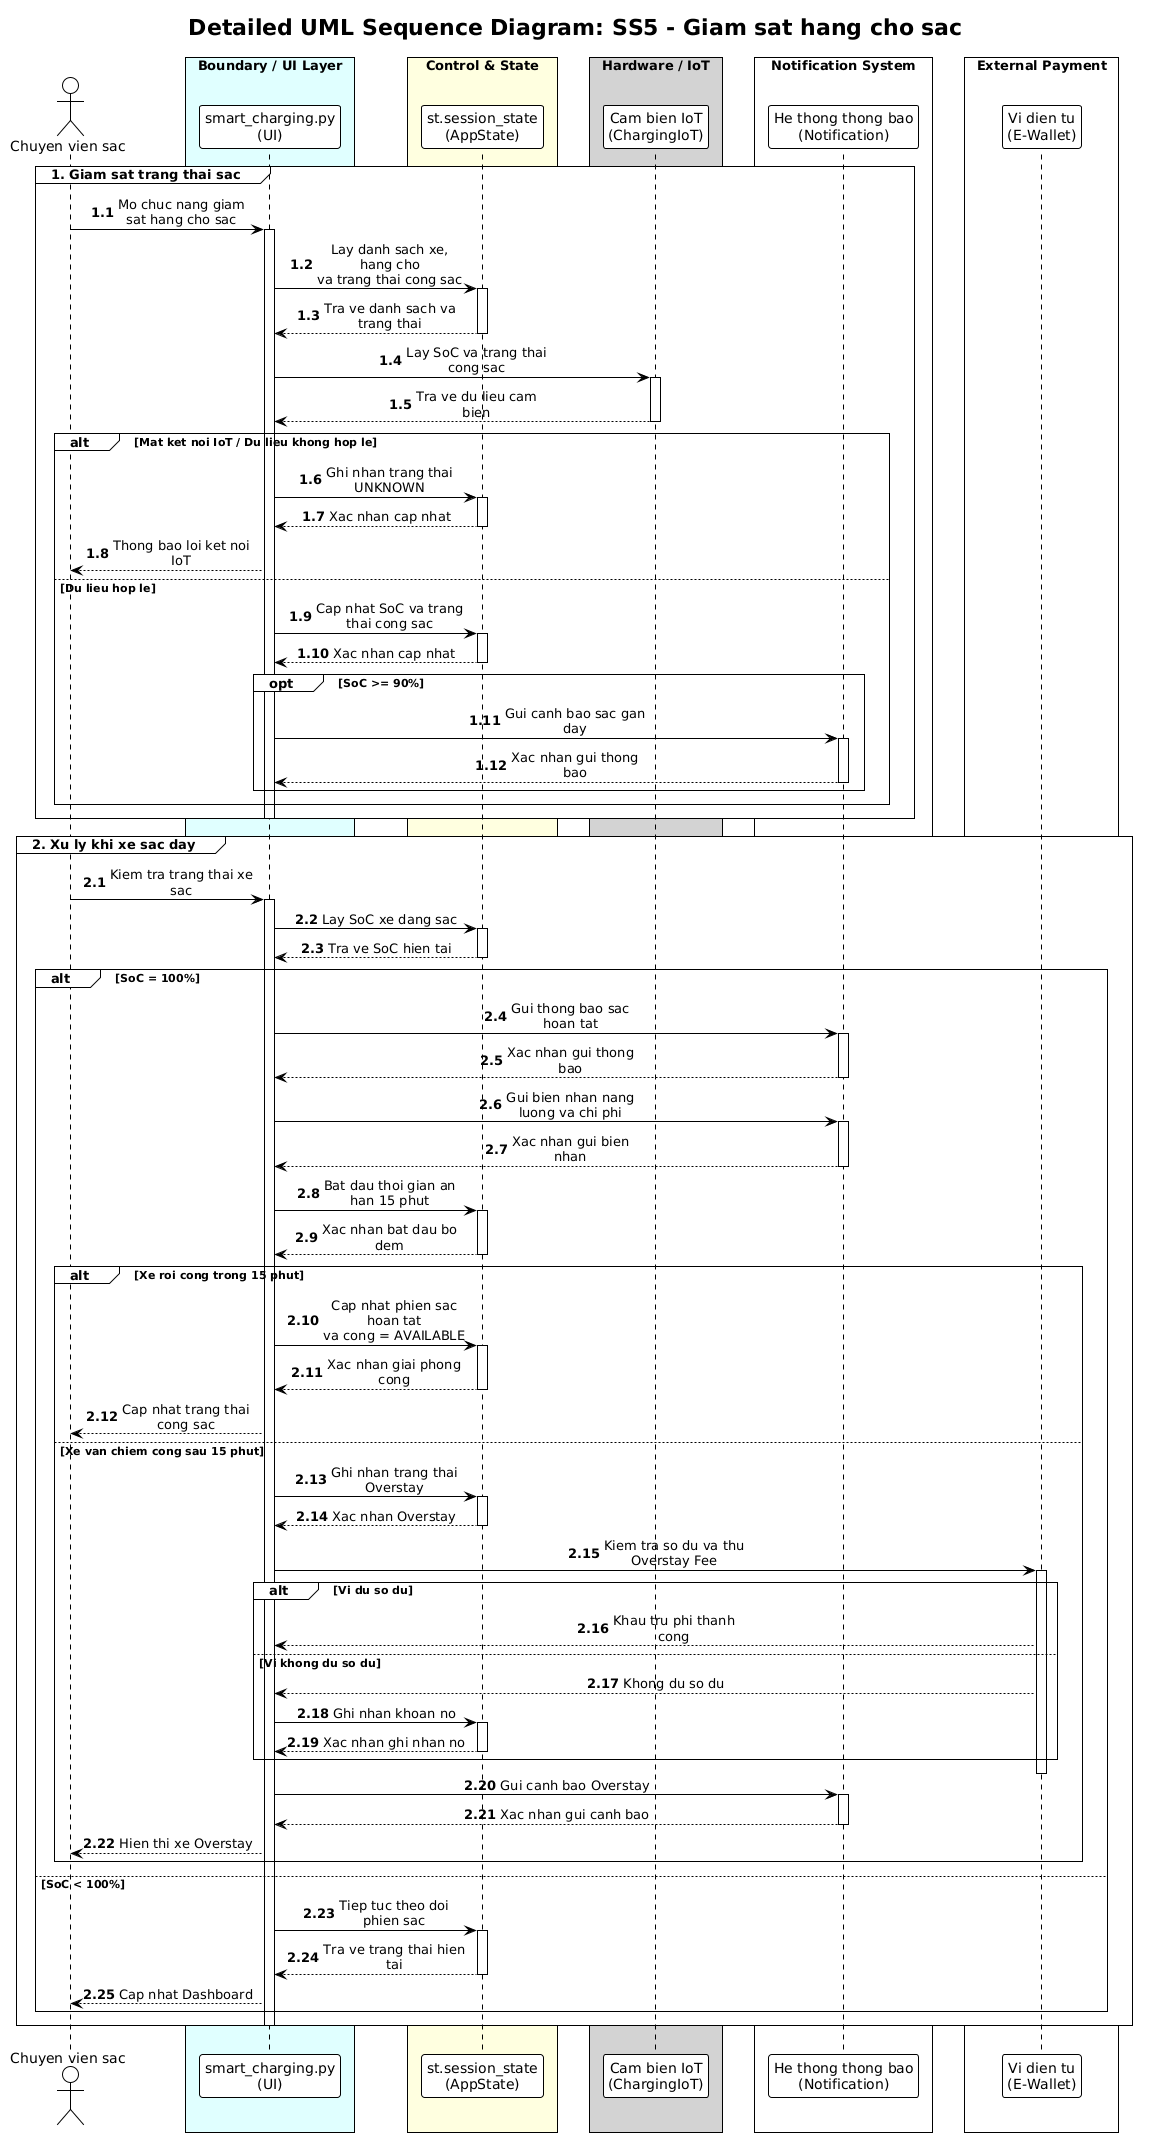

The diagram above was rendered by PlantUML. Its source (embedded in the PNG):
@startuml
!theme plain
skinparam sequenceMessageAlign center
skinparam maxMessageSize 150
skinparam BoxPadding 10

title "Detailed UML Sequence Diagram: SS5 - Giam sat hang cho sac"

actor "Chuyen vien sac" as Operator

box "Boundary / UI Layer" #LightCyan
participant "smart_charging.py\n(UI)" as UI
end box

box "Control & State" #LightYellow
participant "st.session_state\n(AppState)" as AppState
end box

box "Hardware / IoT" #LightGray
participant "Cam bien IoT\n(ChargingIoT)" as IoT
end box

box "Notification System" #White
participant "He thong thong bao\n(Notification)" as Notification
end box

box "External Payment" #White
participant "Vi dien tu\n(E-Wallet)" as EWallet
end box

autonumber 1.1
group 1. Giam sat trang thai sac
    Operator -> UI: Mo chuc nang giam sat hang cho sac
    activate UI

    UI -> AppState: Lay danh sach xe, hang cho\nva trang thai cong sac
    activate AppState
    AppState --> UI: Tra ve danh sach va trang thai
    deactivate AppState

    UI -> IoT: Lay SoC va trang thai cong sac
    activate IoT
    IoT --> UI: Tra ve du lieu cam bien
    deactivate IoT

    alt Mat ket noi IoT / Du lieu khong hop le
        UI -> AppState: Ghi nhan trang thai UNKNOWN
        activate AppState
        AppState --> UI: Xac nhan cap nhat
        deactivate AppState

        UI --> Operator: Thong bao loi ket noi IoT
    else Du lieu hop le
        UI -> AppState: Cap nhat SoC va trang thai cong sac
        activate AppState
        AppState --> UI: Xac nhan cap nhat
        deactivate AppState

        opt SoC >= 90%
            UI -> Notification: Gui canh bao sac gan day
            activate Notification
            Notification --> UI: Xac nhan gui thong bao
            deactivate Notification
        end
    end
    deactivate UI
end

autonumber 2.1
group 2. Xu ly khi xe sac day
    Operator -> UI: Kiem tra trang thai xe sac
    activate UI

    UI -> AppState: Lay SoC xe dang sac
    activate AppState
    AppState --> UI: Tra ve SoC hien tai
    deactivate AppState

    alt SoC = 100%
        UI -> Notification: Gui thong bao sac hoan tat
        activate Notification
        Notification --> UI: Xac nhan gui thong bao
        deactivate Notification

        UI -> Notification: Gui bien nhan nang luong va chi phi
        activate Notification
        Notification --> UI: Xac nhan gui bien nhan
        deactivate Notification

        UI -> AppState: Bat dau thoi gian an han 15 phut
        activate AppState
        AppState --> UI: Xac nhan bat dau bo dem
        deactivate AppState

        alt Xe roi cong trong 15 phut
            UI -> AppState: Cap nhat phien sac hoan tat\nva cong = AVAILABLE
            activate AppState
            AppState --> UI: Xac nhan giai phong cong
            deactivate AppState

            UI --> Operator: Cap nhat trang thai cong sac
        else Xe van chiem cong sau 15 phut
            UI -> AppState: Ghi nhan trang thai Overstay
            activate AppState
            AppState --> UI: Xac nhan Overstay
            deactivate AppState

            UI -> EWallet: Kiem tra so du va thu Overstay Fee
            activate EWallet

            alt Vi du so du
                EWallet --> UI: Khau tru phi thanh cong
            else Vi khong du so du
                EWallet --> UI: Khong du so du
                UI -> AppState: Ghi nhan khoan no
                activate AppState
                AppState --> UI: Xac nhan ghi nhan no
                deactivate AppState
            end
            deactivate EWallet

            UI -> Notification: Gui canh bao Overstay
            activate Notification
            Notification --> UI: Xac nhan gui canh bao
            deactivate Notification

            UI --> Operator: Hien thi xe Overstay
        end
    else SoC < 100%
        UI -> AppState: Tiep tuc theo doi phien sac
        activate AppState
        AppState --> UI: Tra ve trang thai hien tai
        deactivate AppState

        UI --> Operator: Cap nhat Dashboard
    end

    deactivate UI
end
@enduml